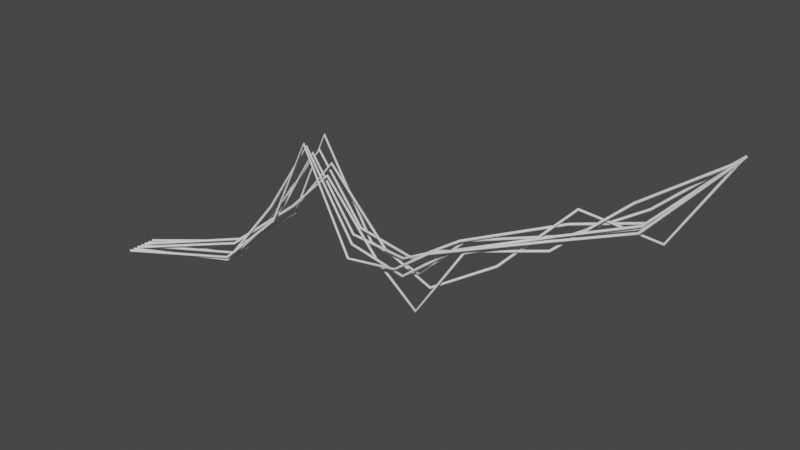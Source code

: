 # Source: Catenary.blend  (saved by Blender 3.2.1; exported with 4.5.12 LTS)
import bpy
from mathutils import Matrix  # noqa: F401  (used for matrix-valued properties, if any)

bpy.ops.wm.read_factory_settings(use_empty=True)
scene = bpy.context.scene
scene.name = 'Scene'

# ---- collections
col_collection = bpy.data.collections.new('Collection'); scene.collection.children.link(col_collection)

# ---- node groups
ng_catenary = bpy.data.node_groups.new('Catenary', 'GeometryNodeTree')
_s = ng_catenary.interface.new_socket(name='Curve', in_out='OUTPUT', socket_type='NodeSocketGeometry')
_s = ng_catenary.interface.new_socket(name='Curve', in_out='INPUT', socket_type='NodeSocketGeometry')
_s = ng_catenary.interface.new_socket(name='Gravity', in_out='INPUT', socket_type='NodeSocketVector')
_s.default_value = (0.0, 0.0, -1.8)
_s.description = 'The direction and power of gravity on the curve'
_s = ng_catenary.interface.new_socket(name='Random Scale', in_out='INPUT', socket_type='NodeSocketFloat')
_s.min_value = 0.0
_s.description = 'The factor to multiply the randomness by. 0 for no randomness.'
_s = ng_catenary.interface.new_socket(name='Random Min', in_out='INPUT', socket_type='NodeSocketFloat')
_s.min_value = 0.0
_s.description = 'Minimum Random magnitude'
_s = ng_catenary.interface.new_socket(name='Random Max', in_out='INPUT', socket_type='NodeSocketFloat')
_s.min_value = 0.0
_s.description = 'Maximum Random Magnitude'
_s = ng_catenary.interface.new_socket(name='Seed', in_out='INPUT', socket_type='NodeSocketInt')
_s.min_value = -10000
_s.max_value = 10000
_s.description = 'Seed for Random Nodes'
ng_catenary.is_modifier = True
_N = ng_catenary.nodes; _L = ng_catenary.links
n0 = _N.new('NodeFrame'); n0.name = 'Frame.001'; n0.location = (-119, -201)
n0.label = 'Left Handles'
n0.width = 1126
n0.shrink = False
n1 = _N.new('NodeFrame'); n1.name = 'Frame'; n1.location = (-131, -545)
n1.label = 'Right Handles'
n1.width = 1236
n1.shrink = False
n2 = _N.new('NodeReroute'); n2.name = 'Reroute.004'; n2.location = (241, -270)
n2.width = 16
n2.socket_idname = 'NodeSocketVector'
n3 = _N.new('NodeReroute'); n3.name = 'Reroute.001'; n3.location = (-132, -289)
n3.width = 16
n3.socket_idname = 'NodeSocketFloat'
n4 = _N.new('NodeReroute'); n4.name = 'Reroute.002'; n4.location = (651, -248)
n4.width = 16
n4.socket_idname = 'NodeSocketGeometry'
n5 = _N.new('NodeReroute'); n5.name = 'Reroute.008'; n5.location = (-938, -433)
n5.width = 16
n5.socket_idname = 'NodeSocketVector'
n6 = _N.new('NodeReroute'); n6.name = 'Reroute.005'; n6.location = (862, -254)
n6.width = 16
n6.socket_idname = 'NodeSocketGeometry'
n7 = _N.new('NodeReroute'); n7.name = 'Reroute.003'; n7.location = (1088, -251)
n7.width = 16
n7.socket_idname = 'NodeSocketGeometry'
n8 = _N.new('FunctionNodeRandomValue'); n8.name = 'Random Value'; n8.location = (30, -104)
n8.inputs[1].default_value = (0.0, 0.0, 0.0)
n9 = _N.new('ShaderNodeMath'); n9.name = 'Math.003'; n9.location = (238, -105)
n9.hide = True
n9.operation = 'MULTIPLY'
n10 = _N.new('ShaderNodeMath'); n10.name = 'Math.002'; n10.location = (411, -117)
n10.inputs[1].default_value = 1.0
n11 = _N.new('ShaderNodeVectorMath'); n11.name = 'Vector Math.001'; n11.location = (682, -87)
n11.operation = 'SCALE'
n12 = _N.new('GeometryNodeSetCurveHandlePositions'); n12.name = 'Set Handle Positions'; n12.location = (926, -30)
n13 = _N.new('NodeGroupInput'); n13.name = 'Group Input'; n13.location = (-1678, -379)
n14 = _N.new('GeometryNodeCurveSplineType'); n14.name = 'Set Spline Type'; n14.location = (-1494, -237)
n14.spline_type = 'BEZIER'
n15 = _N.new('GeometryNodeCurveSetHandles'); n15.name = 'Set Handle Type'; n15.location = (-1300, -220)
n15.handle_type = 'VECTOR'
n16 = _N.new('GeometryNodeCurveSetHandles'); n16.name = 'Set Handle Type.001'; n16.location = (-1108, -220)
n16.handle_type = 'FREE'
n17 = _N.new('NodeReroute'); n17.name = 'Reroute.018'; n17.location = (-267, -417)
n17.width = 16
n17.socket_idname = 'NodeSocketFloat'
n18 = _N.new('NodeReroute'); n18.name = 'Reroute.019'; n18.location = (-279, -443)
n18.width = 16
n18.socket_idname = 'NodeSocketInt'
n19 = _N.new('NodeReroute'); n19.name = 'Reroute.011'; n19.location = (-251, -399)
n19.width = 16
n19.socket_idname = 'NodeSocketFloat'
n20 = _N.new('NodeReroute'); n20.name = 'Reroute.007'; n20.location = (-916, -451)
n20.width = 16
n20.socket_idname = 'NodeSocketFloat'
n21 = _N.new('NodeReroute'); n21.name = 'Reroute.012'; n21.location = (-899, -476)
n21.width = 16
n21.socket_idname = 'NodeSocketFloat'
n22 = _N.new('NodeReroute'); n22.name = 'Reroute.015'; n22.location = (-885, -498)
n22.width = 16
n22.socket_idname = 'NodeSocketFloat'
n23 = _N.new('NodeReroute'); n23.name = 'Reroute.009'; n23.location = (-872, -270)
n23.width = 16
n23.socket_idname = 'NodeSocketVector'
n24 = _N.new('NodeReroute'); n24.name = 'Reroute.006'; n24.location = (-854, -289)
n24.width = 16
n24.socket_idname = 'NodeSocketFloat'
n25 = _N.new('NodeReroute'); n25.name = 'Reroute.016'; n25.location = (-846, -421)
n25.width = 16
n25.socket_idname = 'NodeSocketFloat'
n26 = _N.new('NodeReroute'); n26.name = 'Reroute.017'; n26.location = (-830, -445)
n26.width = 16
n26.socket_idname = 'NodeSocketInt'
n27 = _N.new('NodeReroute'); n27.name = 'Reroute'; n27.location = (-868, -519)
n27.width = 16
n27.socket_idname = 'NodeSocketInt'
n28 = _N.new('NodeReroute'); n28.name = 'Reroute.013'; n28.location = (-865, -398)
n28.width = 16
n28.socket_idname = 'NodeSocketFloat'
n29 = _N.new('NodeReroute'); n29.name = 'Reroute.022'; n29.location = (-919, -254)
n29.width = 16
n29.socket_idname = 'NodeSocketGeometry'
n30 = _N.new('FunctionNodeRandomValue'); n30.name = 'Random Value.001'; n30.location = (170, -79)
n30.inputs[0].default_value = (0.0, 0.0, -2.0)
n30.inputs[1].default_value = (0.0, 0.0, 0.0)
n31 = _N.new('ShaderNodeMath'); n31.name = 'Math.004'; n31.location = (378, -96)
n31.hide = True
n31.operation = 'MULTIPLY'
n32 = _N.new('ShaderNodeMath'); n32.name = 'Math.001'; n32.location = (550, -91)
n32.inputs[1].default_value = 1.0
n33 = _N.new('ShaderNodeVectorMath'); n33.name = 'Vector Math'; n33.location = (821, -66)
n33.operation = 'SCALE'
n34 = _N.new('GeometryNodeSetCurveHandlePositions'); n34.name = 'Set Handle Positions.001'; n34.location = (1066, -43)
n35 = _N.new('NodeReroute'); n35.name = 'Reroute.010'; n35.location = (-754, -483)
n35.width = 16
n35.socket_idname = 'NodeSocketGeometry'
n36 = _N.new('ShaderNodeMath'); n36.name = 'Math.005'; n36.location = (-670, -591)
n36.inputs[1].default_value = 1.0
n37 = _N.new('GeometryNodeInputID'); n37.name = 'ID'; n37.location = (-672, -522)
n38 = _N.new('NodeReroute'); n38.name = 'Reroute.014'; n38.location = (-490, -484)
n38.width = 16
n38.socket_idname = 'NodeSocketGeometry'
n39 = _N.new('GeometryNodeInputIndex'); n39.name = 'Index'; n39.location = (-844, -678)
n40 = _N.new('NodeGroupOutput'); n40.name = 'Group Output'; n40.location = (1157, -599)
n41 = _N.new('GeometryNodeSampleIndex'); n41.name = 'Sample Index'; n41.location = (0, 0)
n41.data_type = 'INT'
n41.clamp = True
n6.parent = n0
n7.parent = n0
n8.parent = n0
n9.parent = n0
n10.parent = n0
n11.parent = n0
n12.parent = n0
n30.parent = n1
n31.parent = n1
n32.parent = n1
n33.parent = n1
n34.parent = n1
_L.new(n13.outputs[0], n14.inputs[0])
_L.new(n4.outputs[0], n12.inputs[0])
_L.new(n14.outputs[0], n15.inputs[0])
_L.new(n6.outputs[0], n34.inputs[0])
_L.new(n38.outputs[0], n41.inputs[0])
_L.new(n3.outputs[0], n8.inputs[0])
_L.new(n41.outputs[0], n30.inputs[7])
_L.new(n2.outputs[0], n11.inputs[0])
_L.new(n33.outputs[0], n34.inputs[3])
_L.new(n11.outputs[0], n12.inputs[3])
_L.new(n23.outputs[0], n2.inputs[0])
_L.new(n2.outputs[0], n33.inputs[0])
_L.new(n12.outputs[0], n7.inputs[0])
_L.new(n7.outputs[0], n6.inputs[0])
_L.new(n20.outputs[0], n24.inputs[0])
_L.new(n13.outputs[2], n20.inputs[0])
_L.new(n13.outputs[1], n5.inputs[0])
_L.new(n5.outputs[0], n23.inputs[0])
_L.new(n24.outputs[0], n3.inputs[0])
_L.new(n19.outputs[0], n8.inputs[2])
_L.new(n28.outputs[0], n19.inputs[0])
_L.new(n19.outputs[0], n30.inputs[2])
_L.new(n13.outputs[3], n21.inputs[0])
_L.new(n21.outputs[0], n28.inputs[0])
_L.new(n13.outputs[4], n22.inputs[0])
_L.new(n22.outputs[0], n25.inputs[0])
_L.new(n17.outputs[0], n8.inputs[3])
_L.new(n25.outputs[0], n17.inputs[0])
_L.new(n17.outputs[0], n30.inputs[3])
_L.new(n9.outputs[0], n10.inputs[0])
_L.new(n3.outputs[0], n9.inputs[0])
_L.new(n8.outputs[1], n9.inputs[1])
_L.new(n31.outputs[0], n32.inputs[0])
_L.new(n30.outputs[1], n31.inputs[1])
_L.new(n3.outputs[0], n31.inputs[0])
_L.new(n18.outputs[0], n8.inputs[8])
_L.new(n13.outputs[5], n27.inputs[0])
_L.new(n27.outputs[0], n26.inputs[0])
_L.new(n26.outputs[0], n18.inputs[0])
_L.new(n18.outputs[0], n30.inputs[8])
_L.new(n10.outputs[0], n11.inputs[3])
_L.new(n32.outputs[0], n33.inputs[3])
_L.new(n29.outputs[0], n4.inputs[0])
_L.new(n34.outputs[0], n40.inputs[0])
_L.new(n15.outputs[0], n16.inputs[0])
_L.new(n16.outputs[0], n29.inputs[0])
_L.new(n29.outputs[0], n35.inputs[0])
_L.new(n39.outputs[0], n36.inputs[0])
_L.new(n36.outputs[0], n41.inputs[2])
_L.new(n37.outputs[0], n41.inputs[1])
_L.new(n35.outputs[0], n38.inputs[0])
n40.is_active_output = True
ng_geometry_nodes = bpy.data.node_groups.new('Geometry Nodes', 'GeometryNodeTree')
_s = ng_geometry_nodes.interface.new_socket(name='Geometry', in_out='OUTPUT', socket_type='NodeSocketGeometry')
_s = ng_geometry_nodes.interface.new_socket(name='Geometry', in_out='INPUT', socket_type='NodeSocketGeometry')
ng_geometry_nodes.is_modifier = True
_N = ng_geometry_nodes.nodes; _L = ng_geometry_nodes.links
n0 = _N.new('NodeGroupInput'); n0.name = 'Group Input'; n0.location = (-141, 45)
n1 = _N.new('GeometryNodeTransform'); n1.name = 'Transform'; n1.location = (-53, 105)
n1.hide = True
n1.inputs[1].default_value = (0.0, -0.5, 0.0)
n2 = _N.new('GeometryNodeMeshLine'); n2.name = 'Mesh Line'; n2.location = (-47, 146)
n2.hide = True
n2.inputs[0].default_value = 7
n2.inputs[3].default_value = (0.0, 0.18, 0.0)
n3 = _N.new('GeometryNodeCurveToMesh'); n3.name = 'Curve to Mesh'; n3.location = (998, 97)
n3.inputs[3].default_value = True
n4 = _N.new('NodeGroupOutput'); n4.name = 'Group Output'; n4.location = (1162, 98)
n5 = _N.new('GeometryNodeCurvePrimitiveCircle'); n5.name = 'Curve Circle'; n5.location = (747, 21)
n5.inputs[0].default_value = 8
n5.inputs[4].default_value = 0.05
n6 = _N.new('GeometryNodeResampleCurve'); n6.name = 'Resample Curve'; n6.location = (777, 208)
n6.keep_last_segment = False
n6.inputs[3].default_value = 0.01
n7 = _N.new('GeometryNodeRealizeInstances'); n7.name = 'Realize Instances'; n7.location = (301, 148)
n8 = _N.new('GeometryNodeMeshToCurve'); n8.name = 'Mesh to Curve'; n8.location = (305, 58)
n9 = _N.new('GeometryNodeInstanceOnPoints'); n9.name = 'Instance on Points.001'; n9.location = (104, 49)
n9.hide = True
n10 = _N.new('GeometryNodeGroup'); n10.name = 'Group'; n10.location = (510, 195)
n10.width = 182
n10.node_tree = ng_catenary
n10.inputs[1].default_value = (0.0, 0.0, -1.8)
n10.inputs[2].default_value = 0.27
n10.inputs[3].default_value = 0.0
n10.inputs[4].default_value = 3.0
n10.inputs[5].default_value = 3
n11 = _N.new('GeometryNodeInputNamedAttribute'); n11.name = 'Named Attribute'; n11.location = (973, 97)
n11.inputs[0].default_value = 'radius'
n12 = _N.new('GeometryNodeSwitch'); n12.name = 'Switch'; n12.location = (973, 97)
n12.input_type = 'FLOAT'
n12.inputs[1].default_value = 1.0
_L.new(n8.outputs[0], n10.inputs[0])
_L.new(n9.outputs[0], n7.inputs[0])
_L.new(n0.outputs[0], n9.inputs[2])
_L.new(n2.outputs[0], n1.inputs[0])
_L.new(n10.outputs[0], n6.inputs[0])
_L.new(n7.outputs[0], n8.inputs[0])
_L.new(n3.outputs[0], n4.inputs[0])
_L.new(n5.outputs[0], n3.inputs[1])
_L.new(n1.outputs[0], n9.inputs[0])
_L.new(n6.outputs[0], n3.inputs[0])
_L.new(n11.outputs[1], n12.inputs[0])
_L.new(n11.outputs[0], n12.inputs[2])
_L.new(n12.outputs[0], n3.inputs[2])
n4.is_active_output = True

# ---- world
world_world = bpy.data.worlds.new('World'); scene.world = world_world
world_world.use_nodes = True; world_world.node_tree.nodes.clear()
_N = world_world.node_tree.nodes; _L = world_world.node_tree.links
n0 = _N.new('ShaderNodeOutputWorld'); n0.name = 'World Output'; n0.location = (300, 300)
n1 = _N.new('ShaderNodeBackground'); n1.name = 'Background'; n1.location = (10, 300)
n1.inputs[0].default_value = (0.05088, 0.05088, 0.05088, 1.0)
_L.new(n1.outputs[0], n0.inputs[0])
n0.is_active_output = True
world_world.color = (0.05088, 0.05088, 0.05088)
world_world.use_sun_shadow = False
world_world.sun_shadow_jitter_overblur = 0.0

# ---- meshes
me_plane = bpy.data.meshes.new('Plane')
me_plane.from_pydata([(-0.5547, -2.368, -0.5577), (3.306, 0.4078, 2.012), (12.29, -0.08612, 2.815), (5.792, 1.008, 4.551), (9.426, 0.9948, 1.974), (15.62, 3.324, 4.865), (20.1, 4.421, 6.541)], [(0, 1), (4, 2), (1, 3), (3, 4), (2, 5), (5, 6)], [])
_uv = me_plane.uv_layers.new(name='UVMap')
_uv.uv.foreach_set('vector', [])
me_plane.use_remesh_fix_poles = True
me_plane.use_remesh_preserve_attributes = False
me_plane.update()

# ---- objects
ob_plane = bpy.data.objects.new('Plane', me_plane)

# ---- transforms, parenting, visibility, modifiers, constraints
ob_plane.location = (0.2613, -0.1286, 2.811)
_m = ob_plane.modifiers.new('GeometryNodes', 'NODES')
_m.node_group = ng_geometry_nodes

# ---- collection membership
col_collection.objects.link(ob_plane)

# ---- scene / render settings (as saved in the file)
scene.frame_start = 1; scene.frame_end = 250; scene.frame_set(1)
scene.render.engine = 'BLENDER_WORKBENCH'
scene.cycles.sampling_pattern = 'TABULATED_SOBOL'
scene.cycles.use_light_tree = False
scene.view_settings.view_transform = 'Filmic'
bpy.context.view_layer.update()

# ---- added for rendering (the .blend has no active camera and no usable light): camera, sun
cam_auto = bpy.data.cameras.new('AutoCamera')
cam_auto.lens = 50.0
cam_auto.sensor_width = 36.0
cam_auto.clip_end = 1000.0
ob_auto_camera = bpy.data.objects.new('AutoCamera', cam_auto)
scene.collection.objects.link(ob_auto_camera)
ob_auto_camera.location = (32.0068, -25.4225, 22.7743)
ob_auto_camera.rotation_euler = (1.09748, -7.21219e-08, 0.694738)
scene.camera = ob_auto_camera
light_auto_sun = bpy.data.lights.new('AutoSun', 'SUN')
light_auto_sun.energy = 3.0
light_auto_sun.angle = 0.0523599
ob_auto_sun = bpy.data.objects.new('AutoSun', light_auto_sun)
scene.collection.objects.link(ob_auto_sun)
ob_auto_sun.rotation_euler = (0.872665, 0.174533, 0.523599)
bpy.context.view_layer.update()
